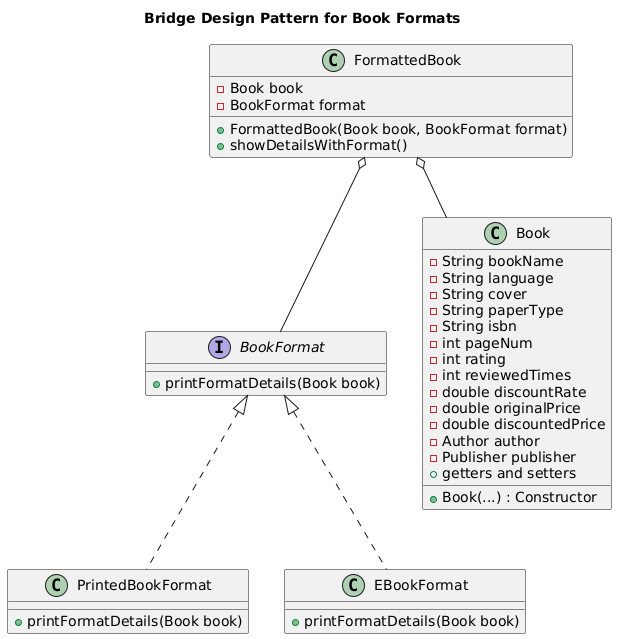

The diagram above was rendered by PlantUML. Its source (embedded in the PNG):
@startuml
title Bridge Design Pattern for Book Formats

interface BookFormat {
    + printFormatDetails(Book book)
}

class FormattedBook {
    - Book book
    - BookFormat format
    + FormattedBook(Book book, BookFormat format)
    + showDetailsWithFormat()
}

class PrintedBookFormat {
    + printFormatDetails(Book book)
}

class EBookFormat {
    + printFormatDetails(Book book)
}

class Book {
    - String bookName
    - String language
    - String cover
    - String paperType
    - String isbn
    - int pageNum
    - int rating
    - int reviewedTimes
    - double discountRate
    - double originalPrice
    - double discountedPrice
    - Author author
    - Publisher publisher
    + Book(...) : Constructor
    + getters and setters
}

BookFormat <|.. PrintedBookFormat
BookFormat <|.. EBookFormat
FormattedBook o-- Book
FormattedBook o-- BookFormat
@enduml